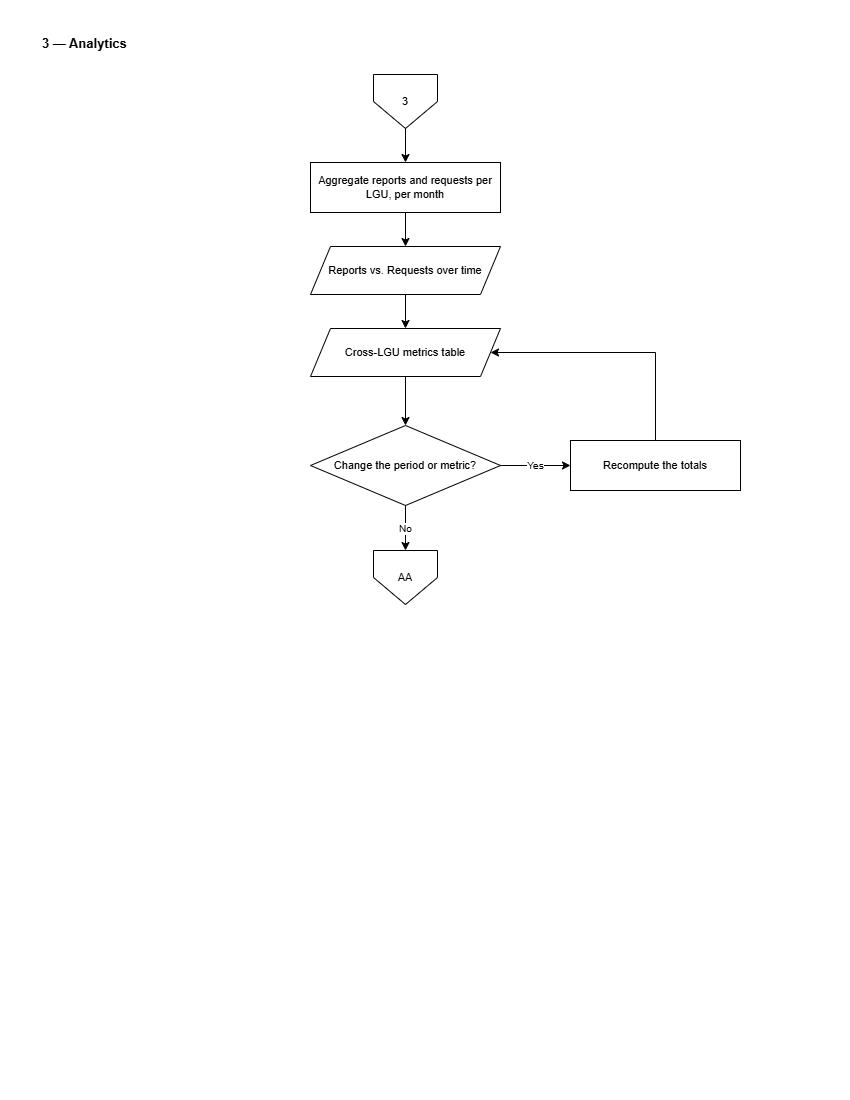

The diagram above was exported from draw.io. Its source (the exported page's mxGraphModel, read from the mxfile embedded in the PNG):
<mxGraphModel dx="1030" dy="534" grid="0" gridSize="10" guides="1" tooltips="1" connect="1" arrows="1" fold="1" page="1" pageScale="1" pageWidth="850" pageHeight="1100" math="0" shadow="0">
  <root>
    <mxCell id="0" />
    <mxCell id="1" parent="0" />
    <mxCell id="S3-title" parent="1" style="text;html=1;align=left;verticalAlign=middle;strokeColor=none;fillColor=none;fontSize=13;fontStyle=1;fontColor=#000000;" value="3 — Analytics" vertex="1">
      <mxGeometry height="26" width="700" x="40" y="30" as="geometry" />
    </mxCell>
    <mxCell id="S3-i" parent="1" style="shape=offPageConnector;whiteSpace=wrap;html=1;size=0.5;fillColor=#FFFFFF;strokeColor=#000000;fontColor=#000000;fontSize=11;" value="3" vertex="1">
      <mxGeometry height="54" width="64" x="373" y="74" as="geometry" />
    </mxCell>
    <mxCell id="S3-ld" parent="1" style="rounded=0;whiteSpace=wrap;html=1;fillColor=#FFFFFF;strokeColor=#000000;fontColor=#000000;fontSize=11;" value="Aggregate reports and requests&amp;#10;per LGU, per month" vertex="1">
      <mxGeometry height="50" width="190" x="310" y="162" as="geometry" />
    </mxCell>
    <mxCell id="S3-sh" parent="1" style="shape=parallelogram;perimeter=parallelogramPerimeter;fixedSize=1;whiteSpace=wrap;html=1;fillColor=#FFFFFF;strokeColor=#000000;fontColor=#000000;fontSize=11;" value="Reports vs. Requests&amp;#10;over time" vertex="1">
      <mxGeometry height="48" width="190" x="310" y="246" as="geometry" />
    </mxCell>
    <mxCell id="S3-mx" parent="1" style="shape=parallelogram;perimeter=parallelogramPerimeter;fixedSize=1;whiteSpace=wrap;html=1;fillColor=#FFFFFF;strokeColor=#000000;fontColor=#000000;fontSize=11;" value="Cross-LGU metrics table" vertex="1">
      <mxGeometry height="48" width="190" x="310" y="328" as="geometry" />
    </mxCell>
    <mxCell id="S3-q" parent="1" style="rhombus;whiteSpace=wrap;html=1;fillColor=#FFFFFF;strokeColor=#000000;fontColor=#000000;fontSize=11;" value="Change the period&amp;#10;or metric?" vertex="1">
      <mxGeometry height="80" width="190" x="310" y="425" as="geometry" />
    </mxCell>
    <mxCell id="S3-re" parent="1" style="rounded=0;whiteSpace=wrap;html=1;fillColor=#FFFFFF;strokeColor=#000000;fontColor=#000000;fontSize=11;" value="Recompute the totals" vertex="1">
      <mxGeometry height="50" width="170" x="570" y="440" as="geometry" />
    </mxCell>
    <mxCell id="S3-o" parent="1" style="shape=offPageConnector;whiteSpace=wrap;html=1;size=0.5;fillColor=#FFFFFF;strokeColor=#000000;fontColor=#000000;fontSize=11;" value="AA" vertex="1">
      <mxGeometry height="54" width="64" x="373" y="550" as="geometry" />
    </mxCell>
    <mxCell id="S3-e0" edge="1" parent="1" source="S3-i" style="edgeStyle=orthogonalEdgeStyle;rounded=0;html=1;strokeColor=#000000;endArrow=classic;fontSize=10;" target="S3-ld" value="">
      <mxGeometry relative="1" as="geometry" />
    </mxCell>
    <mxCell id="S3-e1" edge="1" parent="1" source="S3-ld" style="edgeStyle=orthogonalEdgeStyle;rounded=0;html=1;strokeColor=#000000;endArrow=classic;fontSize=10;" target="S3-sh" value="">
      <mxGeometry relative="1" as="geometry" />
    </mxCell>
    <mxCell id="S3-e2" edge="1" parent="1" source="S3-sh" style="edgeStyle=orthogonalEdgeStyle;rounded=0;html=1;strokeColor=#000000;endArrow=classic;fontSize=10;" target="S3-mx" value="">
      <mxGeometry relative="1" as="geometry" />
    </mxCell>
    <mxCell id="S3-e3" edge="1" parent="1" source="S3-mx" style="edgeStyle=orthogonalEdgeStyle;rounded=0;html=1;strokeColor=#000000;endArrow=classic;fontSize=10;" target="S3-q" value="">
      <mxGeometry relative="1" as="geometry" />
    </mxCell>
    <mxCell id="S3-e4" edge="1" parent="1" source="S3-q" style="edgeStyle=orthogonalEdgeStyle;rounded=0;html=1;strokeColor=#000000;endArrow=classic;fontSize=10;" target="S3-re" value="Yes">
      <mxGeometry relative="1" as="geometry" />
    </mxCell>
    <mxCell id="S3-e5" edge="1" parent="1" source="S3-re" style="edgeStyle=orthogonalEdgeStyle;rounded=0;html=1;strokeColor=#000000;endArrow=classic;fontSize=10;exitX=0.5;exitY=0;exitDx=0;exitDy=0;" target="S3-mx" value="">
      <mxGeometry relative="1" as="geometry">
        <Array as="points">
          <mxPoint x="655" y="352" />
        </Array>
      </mxGeometry>
    </mxCell>
    <mxCell id="S3-e6" edge="1" parent="1" source="S3-q" style="edgeStyle=orthogonalEdgeStyle;rounded=0;html=1;strokeColor=#000000;endArrow=classic;fontSize=10;" target="S3-o" value="No">
      <mxGeometry relative="1" as="geometry" />
    </mxCell>
  </root>
</mxGraphModel>